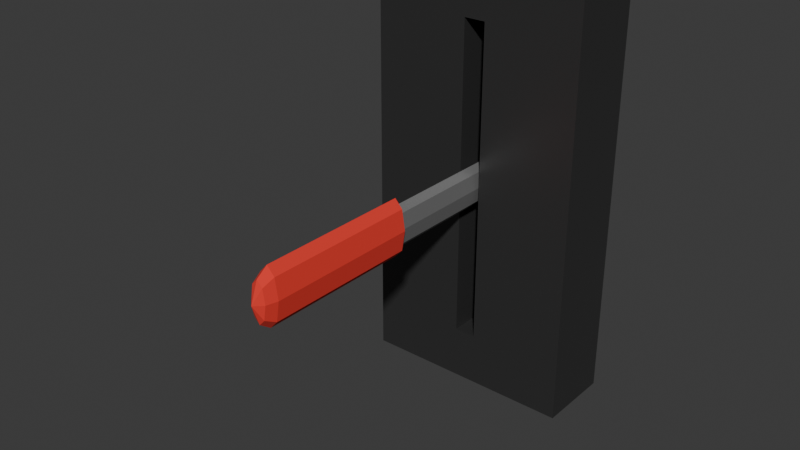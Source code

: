 # Source: heater_lever_hope_and_dreams.blend  (saved by Blender 5.0.119; exported with 4.5.12 LTS)
import bpy
from mathutils import Matrix  # noqa: F401  (used for matrix-valued properties, if any)

bpy.ops.wm.read_factory_settings(use_empty=True)
scene = bpy.context.scene
scene.name = 'Scene'

# ---- collections
col_collection = bpy.data.collections.new('Collection'); scene.collection.children.link(col_collection)

# ---- materials (node trees are filled in below, after node groups)
mat_panel = bpy.data.materials.new('Panel')
mat_panel.alpha_threshold = 0.0
mat_panel.use_backface_culling_lightprobe_volume = False
mat_panel.roughness = 0.5
mat_panel.line_color = (0.0, 0.0, 0.0, 1.0)
mat_grip = bpy.data.materials.new('Grip')
mat_base = bpy.data.materials.new('Base')

# ---- material node trees
mat_panel.use_nodes = True; mat_panel.node_tree.nodes.clear()
_N = mat_panel.node_tree.nodes; _L = mat_panel.node_tree.links
n0 = _N.new('ShaderNodeOutputMaterial'); n0.name = 'Material Output'; n0.location = (200, 100)
n1 = _N.new('ShaderNodeBsdfPrincipled'); n1.name = 'Principled BSDF'; n1.location = (-200, 100)
n1.inputs[0].default_value = (0.06893, 0.06893, 0.06893, 1.0)
n1.inputs[1].default_value = 0.6
_L.new(n1.outputs[0], n0.inputs[0])
n0.is_active_output = True
mat_grip.use_nodes = True; mat_grip.node_tree.nodes.clear()
_N = mat_grip.node_tree.nodes; _L = mat_grip.node_tree.links
n0 = _N.new('ShaderNodeBsdfPrincipled'); n0.name = 'Principled BSDF'; n0.location = (-200, 100)
n0.inputs[0].default_value = (0.8, 0.03781, 0.02469, 1.0)
n0.inputs[2].default_value = 1.0
n1 = _N.new('ShaderNodeOutputMaterial'); n1.name = 'Material Output'; n1.location = (200, 100)
_L.new(n0.outputs[0], n1.inputs[0])
n1.is_active_output = True
mat_base.use_nodes = True; mat_base.node_tree.nodes.clear()
_N = mat_base.node_tree.nodes; _L = mat_base.node_tree.links
n0 = _N.new('ShaderNodeBsdfPrincipled'); n0.name = 'Principled BSDF'; n0.location = (-200, 100)
n0.inputs[0].default_value = (0.3275, 0.3275, 0.3275, 1.0)
n0.inputs[1].default_value = 0.6
n1 = _N.new('ShaderNodeOutputMaterial'); n1.name = 'Material Output'; n1.location = (200, 100)
_L.new(n0.outputs[0], n1.inputs[0])
n1.is_active_output = True

# ---- world
world_world = bpy.data.worlds.new('World'); scene.world = world_world
world_world.use_nodes = True; world_world.node_tree.nodes.clear()
_N = world_world.node_tree.nodes; _L = world_world.node_tree.links
n0 = _N.new('ShaderNodeOutputWorld'); n0.name = 'World Output'; n0.location = (200, 100)
n1 = _N.new('ShaderNodeBackground'); n1.name = 'Background'; n1.location = (-200, 100)
n1.inputs[0].default_value = (0.05088, 0.05088, 0.05088, 1.0)
_L.new(n1.outputs[0], n0.inputs[0])
n0.is_active_output = True
world_world.color = (0.05088, 0.05088, 0.05088)
world_world.sun_shadow_jitter_overblur = 0.0

# ---- meshes
me_cube = bpy.data.meshes.new('Cube')
me_cube.from_pydata([(-0.02, -0.07094, 0.1), (-0.02, -0.07094, 0.7), (-0.2008, 0.07094, 0.0), (-0.2008, 0.07094, 0.8), (0.02, -0.07094, 0.1), (0.02, -0.07094, 0.7), (0.2008, 0.07094, 0.0), (0.2008, 0.07094, 0.8), (-0.2008, -0.07094, 0.0), (-0.2008, -0.07094, 0.8), (0.2008, -0.07094, 0.8), (0.2008, -0.07094, 0.0), (-0.02, 0.0, 0.1), (-0.02, 0.0, 0.7), (0.02, 0.0, 0.7), (0.02, 0.0, 0.1)], [], [(8, 9, 3, 2), (2, 3, 7, 6), (6, 7, 10, 11), (0, 4, 15, 12), (2, 6, 11, 8), (7, 3, 9, 10), (0, 1, 9, 8), (5, 4, 11, 10), (4, 0, 8, 11), (1, 5, 10, 9), (15, 14, 13, 12), (1, 0, 12, 13), (5, 1, 13, 14), (4, 5, 14, 15)])
_uv = me_cube.uv_layers.new(name='UVMap')
_uv.uv.foreach_set('vector', [0.375, 0.0, 0.625, 0.0, 0.625, 0.25, 0.375, 0.25, 0.375, 0.25, 0.625, 0.25, 0.625, 0.5, 0.375, 0.5, 0.375, 0.5, 0.625, 0.5, 0.625, 0.75, 0.375, 0.75, 0.425, 0.9003, 0.425, 0.8497, 0.425, 0.8497, 0.425, 0.9003, 0.125, 0.5, 0.375, 0.5, 0.375, 0.75, 0.125, 0.75, 0.625, 0.5, 0.875, 0.5, 0.875, 0.75, 0.625, 0.75, 0.425, 0.9003, 0.575, 0.9003, 0.625, 1.0, 0.375, 1.0, 0.575, 0.8497, 0.425, 0.8497, 0.375, 0.75, 0.625, 0.75, 0.425, 0.8497, 0.425, 0.9003, 0.375, 1.0, 0.375, 0.75, 0.575, 0.9003, 0.575, 0.8497, 0.625, 0.75, 0.625, 1.0, 0.425, 0.8497, 0.575, 0.8497, 0.575, 0.9003, 0.425, 0.9003, 0.575, 0.9003, 0.425, 0.9003, 0.425, 0.9003, 0.575, 0.9003, 0.575, 0.8497, 0.575, 0.9003, 0.575, 0.9003, 0.575, 0.8497, 0.425, 0.8497, 0.575, 0.8497, 0.575, 0.8497, 0.425, 0.8497])
me_cube.materials.append(mat_panel)
me_cube.update()
me_cylinder = bpy.data.meshes.new('Cylinder')
me_cylinder.from_pydata([(2.328e-10, -3.725e-09, 0.03941), (0.01061, -3.725e-09, 0.02787), (0.015, -3.725e-09, -5.96e-08), (0.01061, -3.725e-09, -0.02787), (2.328e-10, -3.725e-09, -0.03941), (-0.01061, -3.725e-09, -0.02787), (-0.015, -3.725e-09, -5.96e-08), (-0.01061, -3.725e-09, 0.02787), (2.328e-10, -0.3082, 0.03941), (0.01061, -0.3082, 0.02787), (0.015, -0.3082, -5.96e-08), (0.01061, -0.3082, -0.02787), (2.328e-10, -0.3082, -0.03941), (-0.01061, -0.3082, -0.02787), (-0.015, -0.3082, -5.96e-08), (-0.01061, -0.3082, 0.02787), (3.874e-10, -0.5924, 0.05306), (0.01428, -0.5924, 0.03752), (0.0202, -0.5924, -5.009e-08), (0.01428, -0.5924, -0.03752), (3.874e-10, -0.5924, -0.05306), (-0.01428, -0.5924, -0.03752), (-0.0202, -0.5924, -5.009e-08), (-0.01428, -0.5924, 0.03752), (3.874e-10, -0.627, -9.021e-08), (0.01029, -0.6133, 0.02703), (3.874e-10, -0.6133, 0.03822), (-0.01029, -0.6133, 0.02703), (-0.01455, -0.6133, -5.009e-08), (-0.01029, -0.6133, -0.02703), (3.874e-10, -0.6133, -0.03822), (0.01029, -0.6133, -0.02703), (0.01455, -0.6133, -5.009e-08), (3.874e-10, -0.3082, 0.05306), (0.01428, -0.3082, 0.03752), (0.0202, -0.3082, -5.009e-08), (0.01428, -0.3082, -0.03752), (3.874e-10, -0.3082, -0.05306), (-0.01428, -0.3082, -0.03752), (-0.0202, -0.3082, -5.009e-08), (-0.01428, -0.3082, 0.03752)], [], [(0, 1, 2, 3, 4, 5, 6, 7), (9, 8, 33, 34), (8, 15, 40, 33), (14, 13, 38, 39), (12, 11, 36, 37), (10, 9, 34, 35), (15, 14, 39, 40), (13, 12, 37, 38), (11, 10, 35, 36), (7, 15, 8, 0), (6, 14, 15, 7), (5, 13, 14, 6), (4, 12, 13, 5), (3, 11, 12, 4), (2, 10, 11, 3), (1, 9, 10, 2), (0, 8, 9, 1), (33, 16, 17, 34), (34, 17, 18, 35), (35, 18, 19, 36), (36, 19, 20, 37), (37, 20, 21, 38), (38, 21, 22, 39), (18, 17, 25, 32), (39, 22, 23, 40), (40, 23, 16, 33), (25, 26, 24), (26, 27, 24), (27, 28, 24), (28, 29, 24), (29, 30, 24), (30, 31, 24), (31, 32, 24), (32, 25, 24), (19, 18, 32, 31), (20, 19, 31, 30), (21, 20, 30, 29), (22, 21, 29, 28), (23, 22, 28, 27), (16, 23, 27, 26), (17, 16, 26, 25)])
me_cylinder.polygons.foreach_set('material_index', [1, 0, 0, 0, 0, 0, 0, 0, 0, 1, 1, 1, 1, 1, 1, 1, 1, 0, 0, 0, 0, 0, 0, 0, 0, 0, 0, 0, 0, 0, 0, 0, 0, 0, 0, 0, 0, 0, 0, 0, 0])
_uv = me_cylinder.uv_layers.new(name='UVMap')
_uv.uv.foreach_set('vector', [0.75, 0.49, 0.9197, 0.4197, 0.99, 0.25, 0.9197, 0.08029, 0.75, 0.01, 0.5803, 0.08029, 0.51, 0.25, 0.5803, 0.4197, 0.875, 0.8434, 1.0, 0.8434, 1.0, 0.8434, 0.875, 0.8434, 0.0, 0.8434, 0.125, 0.8434, 0.125, 0.8434, 0.0, 0.8434, 0.25, 0.8434, 0.375, 0.8434, 0.375, 0.8434, 0.25, 0.8434, 0.5, 0.8434, 0.625, 0.8434, 0.625, 0.8434, 0.5, 0.8434, 0.75, 0.8434, 0.875, 0.8434, 0.875, 0.8434, 0.75, 0.8434, 0.125, 0.8434, 0.25, 0.8434, 0.25, 0.8434, 0.125, 0.8434, 0.375, 0.8434, 0.5, 0.8434, 0.5, 0.8434, 0.375, 0.8434, 0.625, 0.8434, 0.75, 0.8434, 0.75, 0.8434, 0.625, 0.8434, 0.125, 0.5, 0.125, 0.8434, 0.0, 0.8434, 0.0, 0.5, 0.25, 0.5, 0.25, 0.8434, 0.125, 0.8434, 0.125, 0.5, 0.375, 0.5, 0.375, 0.8434, 0.25, 0.8434, 0.25, 0.5, 0.5, 0.5, 0.5, 0.8434, 0.375, 0.8434, 0.375, 0.5, 0.625, 0.5, 0.625, 0.8434, 0.5, 0.8434, 0.5, 0.5, 0.75, 0.5, 0.75, 0.8434, 0.625, 0.8434, 0.625, 0.5, 0.875, 0.5, 0.875, 0.8434, 0.75, 0.8434, 0.75, 0.5, 1.0, 0.5, 1.0, 0.8434, 0.875, 0.8434, 0.875, 0.5, 1.0, 0.8434, 1.0, 1.0, 0.875, 1.0, 0.875, 0.8434, 0.875, 0.8434, 0.875, 1.0, 0.75, 1.0, 0.75, 0.8434, 0.75, 0.8434, 0.75, 1.0, 0.625, 1.0, 0.625, 0.8434, 0.625, 0.8434, 0.625, 1.0, 0.5, 1.0, 0.5, 0.8434, 0.5, 0.8434, 0.5, 1.0, 0.375, 1.0, 0.375, 0.8434, 0.375, 0.8434, 0.375, 1.0, 0.25, 1.0, 0.25, 0.8434, 0.49, 0.25, 0.4197, 0.4197, 0.3349, 0.3349, 0.37, 0.25, 0.25, 0.8434, 0.25, 1.0, 0.125, 1.0, 0.125, 0.8434, 0.125, 0.8434, 0.125, 1.0, 0.0, 1.0, 0.0, 0.8434, 0.3349, 0.3349, 0.25, 0.37, 0.25, 0.25, 0.25, 0.37, 0.1651, 0.3349, 0.25, 0.25, 0.1651, 0.3349, 0.13, 0.25, 0.25, 0.25, 0.13, 0.25, 0.1651, 0.1651, 0.25, 0.25, 0.1651, 0.1651, 0.25, 0.13, 0.25, 0.25, 0.25, 0.13, 0.3349, 0.1651, 0.25, 0.25, 0.3349, 0.1651, 0.37, 0.25, 0.25, 0.25, 0.37, 0.25, 0.3349, 0.3349, 0.25, 0.25, 0.4197, 0.08029, 0.49, 0.25, 0.37, 0.25, 0.3349, 0.1651, 0.25, 0.01, 0.4197, 0.08029, 0.3349, 0.1651, 0.25, 0.13, 0.08029, 0.08029, 0.25, 0.01, 0.25, 0.13, 0.1651, 0.1651, 0.01, 0.25, 0.08029, 0.08029, 0.1651, 0.1651, 0.13, 0.25, 0.08029, 0.4197, 0.01, 0.25, 0.13, 0.25, 0.1651, 0.3349, 0.25, 0.49, 0.08029, 0.4197, 0.1651, 0.3349, 0.25, 0.37, 0.4197, 0.4197, 0.25, 0.49, 0.25, 0.37, 0.3349, 0.3349])
me_cylinder.materials.append(mat_grip)
me_cylinder.materials.append(mat_base)
me_cylinder.update()

# ---- objects
ob_panel = bpy.data.objects.new('Panel', me_cube)
ob_cylinder = bpy.data.objects.new('Cylinder', me_cylinder)

# ---- transforms, parenting, visibility, modifiers, constraints
ob_panel.location = (0.0, 0.0, 0.0)
ob_cylinder.location = (-2.328e-10, 0.03687, 0.4)

# ---- collection membership
col_collection.objects.link(ob_panel)
col_collection.objects.link(ob_cylinder)

# ---- scene / render settings (as saved in the file)
scene.frame_start = 1; scene.frame_end = 250; scene.frame_set(1)
scene.render.engine = 'BLENDER_EEVEE_NEXT'
scene.render.bake_bias = 0.0
scene.render.bake_samples = 0
scene.cycles.sampling_pattern = 'TABULATED_SOBOL'
scene.eevee.use_volume_custom_range = False
bpy.context.view_layer.update()

# ---- added for rendering (the .blend has no active camera and no usable light): camera, sun
cam_auto = bpy.data.cameras.new('AutoCamera')
cam_auto.lens = 50.0
cam_auto.sensor_width = 36.0
cam_auto.clip_end = 1000.0
ob_auto_camera = bpy.data.objects.new('AutoCamera', cam_auto)
scene.collection.objects.link(ob_auto_camera)
ob_auto_camera.location = (1.02957, -1.4951, 1.22365)
ob_auto_camera.rotation_euler = (1.09748, -7.21219e-08, 0.694738)
scene.camera = ob_auto_camera
light_auto_sun = bpy.data.lights.new('AutoSun', 'SUN')
light_auto_sun.energy = 3.0
light_auto_sun.angle = 0.0523599
ob_auto_sun = bpy.data.objects.new('AutoSun', light_auto_sun)
scene.collection.objects.link(ob_auto_sun)
ob_auto_sun.rotation_euler = (0.872665, 0.174533, 0.523599)
bpy.context.view_layer.update()
